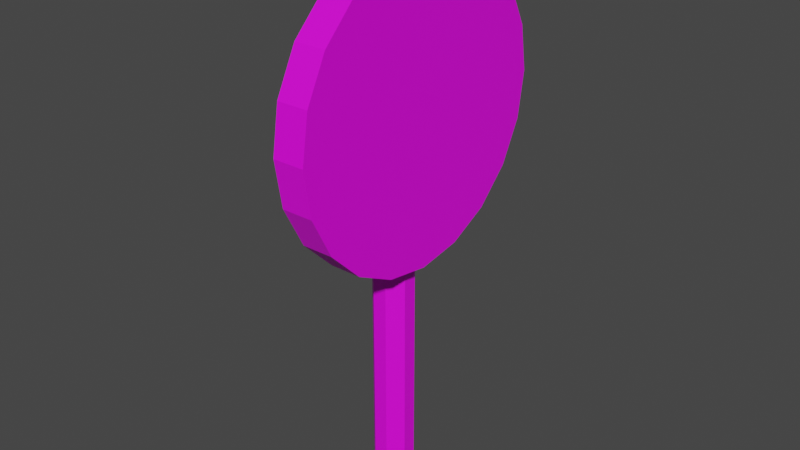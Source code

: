 # Source: target.blend  (saved by Blender 3.4.6; exported with 4.5.12 LTS)
import bpy
from mathutils import Matrix  # noqa: F401  (used for matrix-valued properties, if any)

bpy.ops.wm.read_factory_settings(use_empty=True)
scene = bpy.context.scene
scene.name = 'Scene'

# ---- collections
col_collection = bpy.data.collections.new('Collection'); scene.collection.children.link(col_collection)

# ---- images (referenced by path relative to the original .blend; pixels are not part of the script)
import os
ASSET_DIR = os.environ.get("B2B_ASSET_DIR", "")  # directory of the original .blend (textures are referenced by path, not embedded)
HERE = os.path.dirname(os.path.abspath(__file__))  # packed textures are extracted next to this script under _unpacked/

def load_image(name, relpath, width, height, colorspace="sRGB"):
    """Load a texture the original file referenced (path relative to the .blend, or extracted next to this script)."""
    p = next((c for c in (os.path.join(HERE, relpath), os.path.join(ASSET_DIR, relpath)) if relpath and os.path.exists(c)), "")
    if p:
        img = bpy.data.images.load(p, check_existing=True)
        img.name = name
    else:  # same state as the original file: an image datablock whose file is absent (Cycles renders it pink)
        img = bpy.data.images.new(name, width, height)
        img.source = "FILE"
        img.filepath = "//" + (relpath or name)
    img.colorspace_settings.name = colorspace
    return img
img_target_base_color = load_image('Target Base Color', '', 1024, 1024, 'sRGB')

# ---- materials (node trees are filled in below, after node groups)
mat_material_001 = bpy.data.materials.new('Material.001')
mat_material_001.use_transparent_shadow = False

# ---- material node trees
mat_material_001.use_nodes = True; mat_material_001.node_tree.nodes.clear()
_N = mat_material_001.node_tree.nodes; _L = mat_material_001.node_tree.links
n0 = _N.new('ShaderNodeBsdfPrincipled'); n0.name = 'Principled BSDF'; n0.location = (10, 300)
n0.distribution = 'GGX'
n0.subsurface_method = 'RANDOM_WALK_SKIN'
n0.inputs[3].default_value = 1.45
n0.inputs[27].default_value = (0.0, 0.0, 0.0, 1.0)
n0.inputs[28].default_value = 1.0
n1 = _N.new('ShaderNodeOutputMaterial'); n1.name = 'Material Output'; n1.location = (300, 300)
n2 = _N.new('ShaderNodeTexImage'); n2.name = 'Image Texture'; n2.location = (-280, 280)
n2.image = img_target_base_color
_L.new(n0.outputs[0], n1.inputs[0])
_L.new(n2.outputs[0], n0.inputs[0])
n1.is_active_output = True

# ---- world
world_world = bpy.data.worlds.new('World'); scene.world = world_world
world_world.use_nodes = True; world_world.node_tree.nodes.clear()
_N = world_world.node_tree.nodes; _L = world_world.node_tree.links
n0 = _N.new('ShaderNodeOutputWorld'); n0.name = 'World Output'; n0.location = (300, 300)
n1 = _N.new('ShaderNodeBackground'); n1.name = 'Background'; n1.location = (10, 300)
n1.inputs[0].default_value = (0.05088, 0.05088, 0.05088, 1.0)
_L.new(n1.outputs[0], n0.inputs[0])
n0.is_active_output = True
world_world.color = (0.05088, 0.05088, 0.05088)
world_world.use_sun_shadow = False
world_world.sun_shadow_jitter_overblur = 0.0

# ---- meshes
me_cube_001 = bpy.data.meshes.new('Cube.001')
me_cube_001.from_pydata([(0.1227, -3.492e-09, 6.405), (0.1227, -4.0, 10.41), (0.1227, -1.236, 6.601), (0.1227, -2.351, 7.169), (0.1227, -3.236, 8.054), (0.1227, -3.804, 9.169), (0.1227, -4.0, 10.41), (0.1227, -3.492e-09, 14.41), (0.1227, -3.804, 11.64), (0.1227, -3.236, 12.76), (0.1227, -2.351, 13.64), (0.1227, -1.236, 14.21), (0.1227, 4.0, 10.41), (0.1227, -3.492e-09, 6.405), (0.1227, 3.804, 9.169), (0.1227, 3.236, 8.054), (0.1227, 2.351, 7.169), (0.1227, 1.236, 6.601), (0.1227, -3.492e-09, 14.41), (0.1227, 4.0, 10.41), (0.1227, 1.236, 14.21), (0.1227, 2.351, 13.64), (0.1227, 3.236, 12.76), (0.1227, 3.804, 11.64), (0.9751, -4.0, 10.41), (0.9751, -3.492e-09, 6.405), (0.9751, -3.804, 9.169), (0.9751, -3.236, 8.054), (0.9751, -2.351, 7.169), (0.9751, -1.236, 6.601), (0.9751, -3.492e-09, 14.41), (0.9751, -4.0, 10.41), (0.9751, -1.236, 14.21), (0.9751, -2.351, 13.64), (0.9751, -3.236, 12.76), (0.9751, -3.804, 11.64), (0.9751, -3.492e-09, 6.405), (0.9751, 4.0, 10.41), (0.9751, 1.236, 6.601), (0.9751, 2.351, 7.169), (0.9751, 3.236, 8.054), (0.9751, 3.804, 9.169), (0.9751, 4.0, 10.41), (0.9751, -3.492e-09, 14.41), (0.9751, 3.804, 11.64), (0.9751, 3.236, 12.76), (0.9751, 2.351, 13.64), (0.9751, 1.236, 14.21), (-0.539, 0.1945, 14.65), (-0.1945, 0.539, 14.65), (0.1945, 0.539, 0.0), (0.539, 0.1945, 0.0), (0.539, 0.1945, 14.65), (0.1945, 0.539, 14.65), (0.539, -0.1945, 0.0), (0.1945, -0.539, 0.0), (-0.539, -0.1945, 14.65), (0.1945, -0.539, 14.65), (-0.539, 0.1945, 0.0), (-0.1945, 0.539, 0.0), (0.539, -0.1945, 14.65), (-0.1945, -0.539, 14.65), (-0.1945, -0.539, 0.0), (-0.539, -0.1945, 0.0)], [], [(24, 31, 6, 1), (36, 38, 39, 40, 41, 37, 42, 44, 45, 46, 47, 43, 30, 32, 33, 34, 35, 31, 24, 26, 27, 28, 29, 25), (43, 18, 7, 30), (0, 2, 3, 4, 5, 1, 6, 8, 9, 10, 11, 7, 18, 20, 21, 22, 23, 19, 12, 14, 15, 16, 17, 13), (12, 19, 42, 37), (36, 13, 17, 38), (38, 17, 16, 39), (39, 16, 15, 40), (40, 15, 14, 41), (41, 14, 12, 37), (18, 43, 47, 20), (20, 47, 46, 21), (21, 46, 45, 22), (22, 45, 44, 23), (23, 44, 42, 19), (0, 25, 29, 2), (2, 29, 28, 3), (3, 28, 27, 4), (4, 27, 26, 5), (5, 26, 24, 1), (30, 7, 11, 32), (32, 11, 10, 33), (33, 10, 9, 34), (34, 9, 8, 35), (35, 8, 6, 31), (13, 36, 25, 0), (58, 59, 50, 51, 54, 55, 62, 63), (63, 56, 48, 58), (55, 57, 61, 62), (52, 53, 49, 48, 56, 61, 57, 60), (51, 52, 60, 54), (52, 51, 50, 53), (62, 61, 56, 63), (57, 55, 54, 60), (49, 59, 58, 48), (59, 49, 53, 50)])
_uv = me_cube_001.uv_layers.new(name='UVMap')
_uv.uv.foreach_set('vector', [0.4678, 0.6498, 0.4678, 0.6498, 0.4678, 0.6498, 0.4678, 0.6498, 0.2984, 0.5567, 0.2863, 0.5195, 0.2863, 0.4805, 0.2984, 0.4433, 0.3213, 0.4118, 0.3529, 0.3888, 0.3529, 0.3888, 0.3901, 0.3768, 0.4291, 0.3768, 0.4662, 0.3888, 0.4978, 0.4118, 0.5208, 0.4433, 0.5208, 0.4433, 0.5328, 0.4805, 0.5328, 0.5195, 0.5208, 0.5567, 0.4978, 0.5882, 0.4662, 0.6112, 0.4662, 0.6112, 0.4291, 0.6232, 0.3901, 0.6232, 0.3529, 0.6112, 0.3213, 0.5882, 0.2984, 0.5567, 0.4944, 0.6498, 0.4944, 0.6498, 0.4944, 0.6498, 0.4944, 0.6498, 0.02534, 0.5567, 0.01328, 0.5195, 0.01328, 0.4805, 0.02534, 0.4433, 0.04829, 0.4118, 0.07988, 0.3888, 0.07988, 0.3888, 0.117, 0.3768, 0.156, 0.3768, 0.1932, 0.3888, 0.2248, 0.4118, 0.2477, 0.4433, 0.2477, 0.4433, 0.2598, 0.4805, 0.2598, 0.5195, 0.2477, 0.5567, 0.2248, 0.5882, 0.1932, 0.6112, 0.1932, 0.6112, 0.156, 0.6232, 0.117, 0.6232, 0.07988, 0.6112, 0.04829, 0.5882, 0.02534, 0.5567, 0.4413, 0.6498, 0.4413, 0.6498, 0.4413, 0.6498, 0.4413, 0.6498, 0.6922, 0.6263, 0.6922, 0.3768, 0.7308, 0.3768, 0.7308, 0.6263, 0.7308, 0.6263, 0.7308, 0.3768, 0.7656, 0.3768, 0.7656, 0.6263, 0.7656, 0.6263, 0.7656, 0.3768, 0.7932, 0.3768, 0.7932, 0.6263, 0.8985, 0.01328, 0.8985, 0.2628, 0.8637, 0.2628, 0.8637, 0.01328, 0.8637, 0.01328, 0.8637, 0.2628, 0.8252, 0.2628, 0.8252, 0.01328, 0.3108, 0.6498, 0.3108, 0.8994, 0.2732, 0.8994, 0.2732, 0.6498, 0.2732, 0.6498, 0.2732, 0.8994, 0.2407, 0.8994, 0.2407, 0.6498, 0.6977, 0.2628, 0.6977, 0.01328, 0.7253, 0.01328, 0.7253, 0.2628, 0.7253, 0.2628, 0.7253, 0.01328, 0.76, 0.01328, 0.76, 0.2628, 0.76, 0.2628, 0.76, 0.01328, 0.7986, 0.01328, 0.7986, 0.2628, 0.1142, 0.6498, 0.1142, 0.8994, 0.07567, 0.8994, 0.07567, 0.6498, 0.07567, 0.6498, 0.07567, 0.8994, 0.04089, 0.8994, 0.04089, 0.6498, 0.04089, 0.6498, 0.04089, 0.8994, 0.01328, 0.8994, 0.01328, 0.6498, 0.2141, 0.6498, 0.2141, 0.8994, 0.1794, 0.8994, 0.1794, 0.6498, 0.1794, 0.6498, 0.1794, 0.8994, 0.1408, 0.8994, 0.1408, 0.6498, 0.6656, 0.3768, 0.6656, 0.6263, 0.6266, 0.6263, 0.6266, 0.3768, 0.6266, 0.3768, 0.6266, 0.6263, 0.59, 0.6263, 0.59, 0.3768, 0.59, 0.3768, 0.59, 0.6263, 0.5594, 0.6263, 0.5594, 0.3768, 0.8197, 0.6263, 0.8197, 0.3768, 0.8545, 0.3768, 0.8545, 0.6263, 0.8545, 0.6263, 0.8545, 0.3768, 0.8931, 0.3768, 0.8931, 0.6263, 0.4147, 0.6498, 0.4147, 0.6498, 0.4147, 0.6498, 0.4147, 0.6498, 0.9304, 0.6924, 0.9196, 0.5915, 0.9196, 0.4776, 0.9304, 0.3768, 0.9425, 0.3768, 0.9533, 0.4776, 0.9533, 0.5915, 0.9425, 0.6924, 0.3882, 0.6498, 0.3882, 0.9867, 0.376, 0.9867, 0.376, 0.6498, 0.5702, 0.01328, 0.5702, 0.3502, 0.4563, 0.3502, 0.4563, 0.01328, 0.9478, 0.01328, 0.9585, 0.1141, 0.9585, 0.228, 0.9478, 0.3289, 0.9357, 0.3289, 0.9251, 0.228, 0.9251, 0.1141, 0.9357, 0.01328, 0.3495, 0.6498, 0.3495, 0.9867, 0.3373, 0.9867, 0.3373, 0.6498, 0.01328, 0.3502, 0.01328, 0.01328, 0.1141, 0.01328, 0.1141, 0.3502, 0.4563, 0.01328, 0.4563, 0.3502, 0.3555, 0.3502, 0.3555, 0.01328, 0.5702, 0.3502, 0.5702, 0.01328, 0.6711, 0.01328, 0.6711, 0.3502, 0.228, 0.3502, 0.228, 0.01328, 0.3289, 0.01328, 0.3289, 0.3502, 0.228, 0.01328, 0.228, 0.3502, 0.1141, 0.3502, 0.1141, 0.01328])
me_cube_001.materials.append(mat_material_001)
me_cube_001.use_paint_bone_selection = False
me_cube_001.use_paint_mask = True
me_cube_001.update()

# ---- objects
ob_cube_001 = bpy.data.objects.new('Cube.001', me_cube_001)

# ---- transforms, parenting, visibility, modifiers, constraints
ob_cube_001.location = (0.0, 0.0, 0.0)
_vg = ob_cube_001.vertex_groups.new(name='Bone')
for _i, _w in zip([50, 51, 54, 55, 58, 59, 62, 63], [0.9989, 0.9989, 0.9989, 0.9989, 0.9989, 0.9989, 0.9989, 0.9989]): _vg.add([_i], _w, 'REPLACE')
_vg = ob_cube_001.vertex_groups.new(name='Bone.001')
for _i, _w in zip([0, 1, 2, 3, 4, 5, 6, 7, 8, 9, 10, 11, 12, 13, 14, 15, 16, 17, 18, 19, 20, 21, 22, 23, 24, 25, 26, 27, 28, 29, 30, 31, 32, 33, 34, 35, 36, 37, 38, 39, 40, 41, 42, 43, 44, 45, 46, 47, 48, 49, 52, 53, 56, 57, 60, 61], [1.0, 1.0, 1.0, 1.0, 1.0, 1.0, 1.0, 1.0, 1.0, 1.0, 1.0, 1.0, 1.0, 1.0, 1.0, 1.0, 1.0, 1.0, 1.0, 1.0, 1.0, 1.0, 1.0, 1.0, 1.0, 1.0, 1.0, 1.0, 1.0, 1.0, 1.0, 1.0, 1.0, 1.0, 1.0, 1.0, 1.0, 1.0, 1.0, 1.0, 1.0, 1.0, 1.0, 1.0, 1.0, 1.0, 1.0, 1.0, 0.9988, 0.9986, 0.9963, 0.9982, 0.9988, 0.9981, 0.9963, 0.9986]): _vg.add([_i], _w, 'REPLACE')
_m = ob_cube_001.modifiers.new('Armature', 'ARMATURE')

# ---- collection membership
col_collection.objects.link(ob_cube_001)

# ---- scene / render settings (as saved in the file)
scene.frame_start = 1; scene.frame_end = 15; scene.frame_set(1)
scene.render.engine = 'BLENDER_EEVEE_NEXT'
scene.cycles.sampling_pattern = 'TABULATED_SOBOL'
scene.cycles.use_light_tree = False
scene.view_settings.view_transform = 'Filmic'
bpy.context.view_layer.update()

# ---- added for rendering (the .blend has no active camera and no usable light): camera, sun
cam_auto = bpy.data.cameras.new('AutoCamera')
cam_auto.lens = 50.0
cam_auto.sensor_width = 36.0
cam_auto.clip_end = 1000.0
ob_auto_camera = bpy.data.objects.new('AutoCamera', cam_auto)
scene.collection.objects.link(ob_auto_camera)
ob_auto_camera.location = (15.7248, -18.6081, 19.7301)
ob_auto_camera.rotation_euler = (1.09748, -7.21219e-08, 0.694738)
scene.camera = ob_auto_camera
light_auto_sun = bpy.data.lights.new('AutoSun', 'SUN')
light_auto_sun.energy = 3.0
light_auto_sun.angle = 0.0523599
ob_auto_sun = bpy.data.objects.new('AutoSun', light_auto_sun)
scene.collection.objects.link(ob_auto_sun)
ob_auto_sun.rotation_euler = (0.872665, 0.174533, 0.523599)
bpy.context.view_layer.update()
